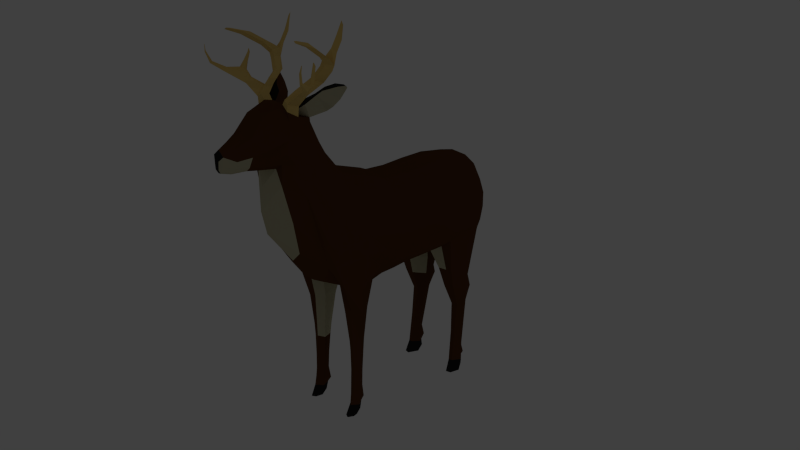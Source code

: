 # Source: Updated_Deer_1_.blend  (saved by Blender 2.75.0; exported with 4.5.12 LTS)
import bpy
from mathutils import Matrix  # noqa: F401  (used for matrix-valued properties, if any)

bpy.ops.wm.read_factory_settings(use_empty=True)
scene = bpy.context.scene
scene.name = 'Scene'

# ---- collections
col_collection_1 = bpy.data.collections.new('Collection 1'); scene.collection.children.link(col_collection_1)

# ---- materials (node trees are filled in below, after node groups)
mat_fur = bpy.data.materials.new('fur')
mat_fur.alpha_threshold = 0.0
mat_fur.use_transparent_shadow = False
mat_fur.diffuse_color = (0.1025, 0.04014, 0.01409, 1.0)
mat_fur.roughness = 0.5
mat_fur2 = bpy.data.materials.new('fur2')
mat_fur2.alpha_threshold = 0.0
mat_fur2.use_transparent_shadow = False
mat_fur2.diffuse_color = (0.5071, 0.4745, 0.3183, 1.0)
mat_fur2.roughness = 0.5
mat_black = bpy.data.materials.new('black')
mat_black.alpha_threshold = 0.0
mat_black.use_transparent_shadow = False
mat_black.diffuse_color = (0.01885, 0.01885, 0.01885, 1.0)
mat_black.roughness = 0.5
mat_antlers = bpy.data.materials.new('antlers')
mat_antlers.alpha_threshold = 0.0
mat_antlers.use_transparent_shadow = False
mat_antlers.diffuse_color = (0.8, 0.5686, 0.1803, 1.0)
mat_antlers.roughness = 0.5

# ---- material node trees

# ---- world
world_world = bpy.data.worlds.new('World'); scene.world = world_world
world_world.color = (0.05088, 0.05088, 0.05088)
world_world.use_sun_shadow = False
world_world.sun_shadow_jitter_overblur = 0.0
world_world.cycles.sampling_method = 'MANUAL'
world_world.cycles.sample_map_resolution = 256

# ---- cameras
cam_camera = bpy.data.cameras.new('Camera')
cam_camera.clip_end = 100.0
cam_camera.lens = 35.0
cam_camera.sensor_width = 32.0
cam_camera.sensor_height = 18.0
cam_camera.ortho_scale = 7.314
cam_camera.dof.focus_distance = 0.0
cam_camera.dof.aperture_fstop = 128.0

# ---- lights
light_area = bpy.data.lights.new('Area', 'AREA')
light_area.transmission_factor = 0.0
light_area.energy = 78.54
light_area.shadow_buffer_clip_start = 0.5
light_area.shadow_soft_size = 0.1
light_area.shadow_maximum_resolution = 0.006
light_area.use_absolute_resolution = True
light_area.size = 0.1
light_area.size_y = 0.1
light_area.cycles.use_multiple_importance_sampling = False

# ---- meshes
me_cylinder = bpy.data.meshes.new('Cylinder')
me_cylinder.from_pydata([(0.0, 1.066, -0.4441), (0.0, 0.9954, 1.127), (0.1951, -1.025, -0.02343), (0.1951, -1.115, 0.9838), (0.5556, -0.8208, -0.05514), (0.5556, -0.8276, 0.8943), (0.7071, -0.698, -0.08155), (0.7071, -0.7039, 0.9101), (0.5089, 2.346, 3.715), (0.3447, 2.418, 3.597), (1.0, 9.821e-07, -0.2317), (1.0, 9.625e-07, 1.0), (0.9239, 0.4562, -0.313), (0.9239, 0.3809, 1.049), (0.7071, 0.7764, -0.3819), (0.7071, 0.7039, 1.09), (0.3827, 0.9904, -0.4279), (0.3827, 0.9196, 1.117), (0.0, 1.105, 1.538), (0.2025, -1.057, 1.538), (0.3866, -0.9827, 1.613), (0.5671, -0.9797, 1.613), (0.734, -0.6665, 1.538), (1.038, 0.06748, 1.538), (0.959, 0.4647, 1.538), (0.734, 0.8015, 1.538), (0.3972, 1.026, 1.538), (0.0, 1.252, 2.344), (0.2127, -0.9075, 2.344), (0.3473, -1.026, 2.325), (0.8597, -1.002, 2.297), (0.9663, -0.6091, 2.344), (1.09, 0.162, 2.344), (0.771, 0.933, 2.344), (0.4173, 1.169, 2.344), (0.0, 1.391, 2.718), (0.1431, -0.8107, 3.122), (0.4767, -0.9174, 2.635), (0.7007, -0.9062, 2.713), (0.8158, -0.3509, 2.718), (0.2942, 2.552, 3.889), (0.9844, 0.3056, 2.718), (0.8158, 0.9621, 2.718), (0.5146, 1.272, 2.718), (0.0, 1.886, 3.158), (0.0, -0.3694, 3.653), (0.3419, -0.1215, 3.791), (0.5815, -0.1214, 3.29), (0.6481, -0.03185, 3.286), (0.7065, 0.08826, 3.278), (0.2756, 2.408, 4.003), (0.8181, 0.7682, 3.23), (0.7878, 1.135, 3.202), (0.6115, 1.445, 3.177), (0.3843, 1.652, 3.111), (0.0, 2.235, 3.454), (0.0, 0.7076, 4.595), (0.4642, 0.5233, 4.111), (0.5799, 0.977, 3.823), (0.6436, 1.498, 3.67), (0.627, 1.78, 3.587), (0.4894, 2.266, 3.68), (0.2624, 2.274, 3.569), (0.0, 2.526, 4.136), (0.0, 1.145, 4.557), (0.3557, 1.198, 4.339), (0.4932, 1.347, 4.136), (0.6174, 1.836, 4.136), (0.5851, 2.1, 4.136), (0.5385, 2.388, 4.064), (0.1752, 2.506, 4.073), (-2.36e-09, 2.6, 4.241), (-2.36e-09, 1.463, 4.431), (0.2691, 1.497, 4.424), (0.4235, 1.592, 4.403), (0.563, 2.021, 4.336), (0.5267, 2.328, 4.299), (0.4235, 2.471, 4.268), (0.2691, 2.567, 4.248), (-2.36e-09, 2.49, 4.748), (-2.36e-09, 1.459, 4.748), (0.1498, 1.487, 4.748), (0.2767, 1.566, 4.748), (0.3616, 2.263, 4.748), (0.2415, 2.399, 4.748), (-2.36e-09, 2.161, 5.078), (-2.36e-09, 1.486, 5.078), (0.1088, 1.506, 5.078), (0.201, 1.577, 5.078), (0.2627, 2.082, 5.078), (0.1745, 2.103, 5.078), (-2.36e-09, 1.999, 5.443), (-2.36e-09, 1.479, 5.443), (0.07001, 1.492, 5.443), (0.1294, 1.53, 5.443), (0.169, 1.931, 5.443), (0.1162, 1.976, 5.443), (-2.36e-09, 1.911, 5.705), (-2.36e-09, 1.531, 5.71), (0.03204, 1.525, 5.69), (0.08861, 1.565, 5.705), (0.1416, 1.817, 5.705), (0.05636, 1.881, 5.705), (0.0, 1.11, -1.167), (0.1894, -0.8956, -0.7591), (0.9832, -0.3224, -0.8824), (0.9708, 0.04433, -0.9613), (0.8969, 0.5189, -1.04), (0.6865, 0.8298, -1.107), (0.3715, 1.038, -1.152), (0.0, 1.067, -1.951), (0.1813, -0.8875, -1.56), (0.5164, -0.7505, -1.589), (1.079, -0.3081, -1.663), (1.069, 0.01243, -1.678), (0.8588, 0.5008, -1.829), (0.6573, 0.7985, -1.893), (0.3557, 0.9974, -1.936), (0.0, 0.884, -2.538), (0.5394, -0.7525, -0.7899), (0.6519, -3.74, 2.087), (0.4815, -3.747, 2.106), (0.595, -3.684, 1.908), (0.5375, -3.685, 1.907), (0.5058, -3.501, 1.89), (0.6042, -3.5, 1.89), (0.4566, -3.529, 2.103), (0.7086, -3.511, 2.075), (0.5801, -3.515, 2.26), (0.5966, -3.514, 2.26), (0.6103, -2.811, 2.221), (0.5502, -2.812, 2.221), (0.6948, -2.82, 2.074), (0.0, -0.6691, -2.337), (0.1467, -0.6974, -2.222), (0.2878, -0.7493, -2.231), (0.5319, -0.6556, -2.296), (0.7013, -0.4758, -2.29), (0.7456, -0.3475, -2.317), (0.7522, -0.06335, -2.378), (0.6949, 0.2208, -2.439), (0.5319, 0.4617, -2.491), (0.2878, 0.75, -2.526), (7.659e-10, 0.09946, -2.65), (0.4301, -2.827, 2.1), (0.577, -2.83, 1.861), (0.5234, -2.831, 1.861), (0.4873, -2.155, 1.84), (0.5693, -2.153, 1.84), (0.4, -2.148, 2.168), (0.6943, -2.14, 2.066), (0.5283, -2.125, 2.303), (0.6202, -2.123, 2.303), (0.6303, -1.479, 2.378), (0.5191, -1.481, 2.479), (0.789, -1.51, 2.164), (0.371, -1.513, 2.192), (0.5621, -1.519, 1.758), (0.4524, -1.521, 1.758), (7.659e-10, -0.2996, -2.547), (0.396, -0.3223, -2.522), (0.3725, -0.04019, -2.558), (0.1002, 0.05856, -2.64), (0.05425, 0.08883, -2.647), (0.6058, -3.751, 2.369), (0.5928, -3.751, 2.369), (0.6763, -3.744, 2.224), (0.5073, -3.747, 2.312), (0.8731, -0.5636, -0.9124), (0.6573, -0.6364, -1.614), (1.028, -0.5679, -1.651), (0.3715, -0.8411, -0.7708), (0.6865, -0.7068, -0.8155), (0.3557, -0.8353, -1.571), (0.5672, -1.388, -1.695), (0.8739, -1.378, -1.73), (0.4196, -1.656, -2.066), (0.5485, -3.764, -1.793), (0.7934, -3.763, -1.816), (0.6376, -1.65, -2.104), (0.677, -1.277, -1.091), (0.8173, -1.274, -1.111), (0.4736, -1.281, -1.062), (0.3638, -1.399, -1.704), (0.6582, -1.386, -1.711), (0.4508, -2.191, -1.778), (0.7967, -2.18, -1.823), (0.5288, -2.18, -2.083), (0.6363, -3.759, -1.466), (0.6449, -2.177, -2.104), (0.7074, -2.177, -1.635), (0.5576, -2.181, -1.609), (0.4971, -2.821, -1.778), (0.5832, -3.148, -1.936), (0.725, -3.188, -1.944), (0.7022, -2.811, -1.619), (0.7955, -2.811, -1.815), (0.6024, -2.814, -1.601), (0.8264, -3.491, -1.836), (0.5782, -3.496, -1.939), (0.7579, -3.759, -1.504), (0.69, -3.494, -1.951), (0.714, -3.494, -1.583), (0.6256, -3.496, -1.567), (0.5023, -3.502, -1.798), (0.5801, -3.66, -1.987), (0.7244, -3.658, -1.987), (0.6238, -3.66, -1.987), (0.6922, -3.66, -1.988), (0.6578, 2.448, 3.364), (0.4505, 2.521, 3.416), (0.3993, 2.657, 3.712), (0.569, 2.588, 3.913), (0.7564, 2.525, 3.295), (0.5732, 2.593, 3.288), (0.5659, 2.749, 3.629), (0.7073, 2.739, 3.751), (0.8528, 2.657, 3.191), (0.7817, 2.731, 3.186), (0.6911, 2.867, 3.483), (0.7939, 2.826, 3.649), (0.958, 2.797, 3.174), (0.8727, 2.802, 3.171), (0.8708, 2.941, 3.374), (0.941, 2.893, 3.37), (1.013, 2.874, 3.165), (0.9802, 2.894, 3.164), (0.9888, 2.931, 3.245), (1.031, 2.912, 3.243), (0.5554, 2.57, 4.071), (0.3057, 2.651, 4.078), (0.4384, 2.598, 4.278), (0.3461, 2.659, 4.266), (0.6012, 2.735, 3.873), (0.3858, 2.805, 3.879), (0.5003, 2.759, 4.051), (0.4206, 2.811, 4.041), (0.707, 2.939, 3.524), (0.4916, 3.009, 3.53), (0.6061, 2.963, 3.703), (0.5265, 3.016, 3.692), (0.8522, 3.135, 3.442), (0.6368, 3.205, 3.447), (0.7513, 3.159, 3.62), (0.6716, 3.212, 3.609), (0.9026, 3.232, 3.44), (0.6512, 3.347, 3.458), (0.8017, 3.256, 3.618), (0.722, 3.309, 3.608), (0.9529, 3.362, 3.637), (0.7375, 3.432, 3.643), (0.852, 3.386, 3.815), (0.7723, 3.439, 3.805), (1.053, 3.555, 4.118), (0.8373, 3.625, 4.123), (0.9519, 3.579, 4.296), (0.8722, 3.632, 4.285), (1.083, 3.649, 4.551), (0.9642, 3.688, 4.554), (1.028, 3.663, 4.65), (0.9835, 3.692, 4.644), (0.8027, 3.384, 3.296), (0.7086, 3.414, 3.298), (0.8247, 3.426, 3.295), (0.7129, 3.491, 3.342), (0.8001, 3.585, 3.158), (0.706, 3.615, 3.16), (0.8221, 3.627, 3.157), (0.7129, 3.681, 3.211), (0.7761, 3.843, 3.09), (0.7376, 3.855, 3.091), (0.7851, 3.86, 3.089), (0.731, 3.929, 3.084), (0.5554, 2.57, 4.071), (0.4384, 2.598, 4.278), (0.3461, 2.659, 4.266), (0.6012, 2.735, 3.873), (0.5003, 2.759, 4.051), (0.4206, 2.811, 4.041), (0.8202, 2.763, 4.202), (0.7516, 2.78, 4.323), (0.847, 2.86, 4.086), (0.7878, 2.874, 4.19), (1.224, 2.941, 4.503), (1.183, 2.95, 4.576), (1.241, 2.999, 4.433), (1.205, 3.007, 4.496), (1.341, 3.08, 4.777), (1.321, 3.073, 4.808), (1.329, 3.104, 4.743), (1.312, 3.097, 4.77), (1.411, 3.263, 4.868), (1.385, 3.262, 4.891), (1.404, 3.276, 4.849), (1.38, 3.276, 4.87), (1.426, 3.382, 4.863), (1.417, 3.382, 4.87), (1.424, 3.385, 4.859), (1.415, 3.386, 4.865), (0.9815, 2.973, 4.098), (0.9349, 2.984, 4.161), (1.081, 3.008, 4.186), (1.04, 3.018, 4.238), (0.9748, 3.114, 4.07), (0.9348, 3.124, 4.121), (1.03, 3.133, 4.119), (0.9934, 3.142, 4.164), (0.9584, 3.263, 4.029), (0.9237, 3.263, 4.075), (0.987, 3.273, 4.054), (0.9541, 3.273, 4.097), (0.9452, 3.324, 4.061), (0.935, 3.321, 4.075), (0.9544, 3.327, 4.069), (0.9448, 3.324, 4.083), (0.0, 0.4593, -2.907), (0.234, 0.4283, -2.861), (0.0, 0.07013, -2.731), (0.09077, 0.05692, -2.714), (0.0, 0.05615, -2.97), (0.08587, 0.04801, -2.943), (0.0, -0.01387, -2.81), (0.04231, -0.01774, -2.8), (0.9382, 0.5293, 2.344), (0.9443, 0.652, 2.718), (0.2499, 1.731, 5.443), (0.4446, 1.888, 4.748), (0.3015, 1.772, 5.078), (0.0, 1.001, 0.2812), (0.1951, -1.076, 0.3885), (0.5556, -0.8242, 0.2816), (0.7071, -0.7009, 0.2762), (1.0, 9.704e-07, 0.324), (0.9239, 0.3891, 0.3076), (0.7071, 0.7107, 0.2937), (0.3827, 0.9256, 0.2844), (-0.1951, -1.025, -0.02343), (-0.1951, -1.115, 0.9838), (-0.5556, -0.8208, -0.05514), (-0.5556, -0.8276, 0.8943), (-0.7071, -0.698, -0.08155), (-0.7071, -0.7039, 0.9101), (-0.5089, 2.346, 3.715), (-0.3447, 2.418, 3.597), (-1.0, 9.939e-07, -0.2317), (-1.0, 9.76e-07, 1.0), (-0.9239, 0.4562, -0.313), (-0.9239, 0.3809, 1.049), (-0.7071, 0.7764, -0.3819), (-0.7071, 0.7039, 1.09), (-0.3827, 0.9904, -0.4279), (-0.3827, 0.9196, 1.117), (-0.2025, -1.057, 1.538), (-0.3866, -0.9827, 1.613), (-0.5671, -0.9797, 1.613), (-0.734, -0.6665, 1.538), (-1.038, 0.06748, 1.538), (-0.959, 0.4647, 1.538), (-0.734, 0.8015, 1.538), (-0.3972, 1.026, 1.538), (-0.2127, -0.9075, 2.344), (-0.3473, -1.026, 2.325), (-0.8597, -1.002, 2.297), (-0.9663, -0.6091, 2.344), (-1.09, 0.162, 2.344), (-0.771, 0.933, 2.344), (-0.4173, 1.169, 2.344), (-0.1431, -0.8107, 3.122), (-0.4767, -0.9174, 2.635), (-0.7007, -0.9062, 2.713), (-0.8158, -0.3509, 2.718), (-0.2942, 2.552, 3.889), (-0.9844, 0.3056, 2.718), (-0.8158, 0.9621, 2.718), (-0.5146, 1.272, 2.718), (-0.3419, -0.1215, 3.791), (-0.5815, -0.1214, 3.29), (-0.6481, -0.03185, 3.286), (-0.7065, 0.08826, 3.278), (-0.2756, 2.408, 4.003), (-0.8181, 0.7682, 3.23), (-0.7878, 1.135, 3.202), (-0.6115, 1.445, 3.177), (-0.3843, 1.652, 3.111), (-0.4642, 0.5233, 4.111), (-0.5799, 0.977, 3.823), (-0.6436, 1.498, 3.67), (-0.627, 1.78, 3.587), (-0.4894, 2.266, 3.68), (-0.2624, 2.274, 3.569), (-0.3557, 1.198, 4.339), (-0.4932, 1.347, 4.136), (-0.6174, 1.836, 4.136), (-0.5851, 2.1, 4.136), (-0.5385, 2.388, 4.064), (-0.1752, 2.506, 4.073), (-0.2691, 1.497, 4.424), (-0.4235, 1.592, 4.403), (-0.563, 2.021, 4.336), (-0.5267, 2.328, 4.299), (-0.4235, 2.471, 4.268), (-0.2691, 2.567, 4.248), (-0.1498, 1.487, 4.748), (-0.2767, 1.566, 4.748), (-0.3616, 2.263, 4.748), (-0.2415, 2.399, 4.748), (-0.1088, 1.506, 5.078), (-0.201, 1.577, 5.078), (-0.2627, 2.082, 5.078), (-0.1745, 2.103, 5.078), (-0.07001, 1.492, 5.443), (-0.1294, 1.53, 5.443), (-0.169, 1.931, 5.443), (-0.1162, 1.976, 5.443), (-0.03204, 1.525, 5.69), (-0.08861, 1.565, 5.705), (-0.1416, 1.817, 5.705), (-0.05636, 1.881, 5.705), (-0.1894, -0.8956, -0.7591), (-0.9832, -0.3224, -0.8824), (-0.9708, 0.04433, -0.9613), (-0.8969, 0.5189, -1.04), (-0.6865, 0.8298, -1.107), (-0.3715, 1.038, -1.152), (-0.1813, -0.8875, -1.56), (-0.5164, -0.7505, -1.589), (-1.079, -0.3081, -1.663), (-1.069, 0.01243, -1.678), (-0.8588, 0.5008, -1.829), (-0.6573, 0.7985, -1.893), (-0.3557, 0.9974, -1.936), (-0.5394, -0.7525, -0.7899), (-0.6519, -3.74, 2.087), (-0.4815, -3.747, 2.106), (-0.595, -3.684, 1.908), (-0.5375, -3.685, 1.907), (-0.5058, -3.501, 1.89), (-0.6042, -3.5, 1.89), (-0.4566, -3.529, 2.103), (-0.7086, -3.511, 2.075), (-0.5801, -3.515, 2.26), (-0.5966, -3.514, 2.26), (-0.6103, -2.811, 2.221), (-0.5502, -2.812, 2.221), (-0.6948, -2.82, 2.074), (-0.1467, -0.6974, -2.222), (-0.2878, -0.7493, -2.231), (-0.5319, -0.6556, -2.296), (-0.7013, -0.4758, -2.29), (-0.7456, -0.3475, -2.317), (-0.7522, -0.06335, -2.378), (-0.6949, 0.2208, -2.439), (-0.5319, 0.4617, -2.491), (-0.2878, 0.75, -2.526), (-0.4301, -2.827, 2.1), (-0.577, -2.83, 1.861), (-0.5234, -2.831, 1.861), (-0.4873, -2.155, 1.84), (-0.5693, -2.153, 1.84), (-0.4, -2.148, 2.168), (-0.6943, -2.14, 2.066), (-0.5283, -2.125, 2.303), (-0.6202, -2.123, 2.303), (-0.6303, -1.479, 2.461), (-0.5191, -1.481, 2.396), (-0.789, -1.51, 2.164), (-0.371, -1.513, 2.192), (-0.5621, -1.519, 1.758), (-0.4524, -1.521, 1.758), (-0.396, -0.3223, -2.522), (-0.3725, -0.04019, -2.558), (-0.1002, 0.05856, -2.64), (-0.05425, 0.08883, -2.647), (-0.6058, -3.751, 2.369), (-0.5928, -3.751, 2.369), (-0.6763, -3.744, 2.224), (-0.5073, -3.747, 2.312), (-0.8731, -0.5636, -0.9124), (-0.6573, -0.6364, -1.614), (-1.028, -0.5679, -1.651), (-0.3715, -0.8411, -0.7708), (-0.6865, -0.7068, -0.8155), (-0.3557, -0.8353, -1.571), (-0.5672, -1.388, -1.695), (-0.8739, -1.378, -1.73), (-0.4196, -1.656, -2.066), (-0.5485, -3.764, -1.793), (-0.7934, -3.763, -1.816), (-0.6376, -1.65, -2.104), (-0.677, -1.277, -1.091), (-0.8173, -1.274, -1.111), (-0.4736, -1.281, -1.062), (-0.3638, -1.399, -1.704), (-0.6582, -1.386, -1.711), (-0.4508, -2.191, -1.778), (-0.7967, -2.18, -1.823), (-0.5288, -2.18, -2.083), (-0.6363, -3.759, -1.466), (-0.6449, -2.177, -2.104), (-0.7074, -2.177, -1.635), (-0.5576, -2.181, -1.609), (-0.4971, -2.821, -1.778), (-0.5832, -3.148, -1.936), (-0.725, -3.188, -1.944), (-0.7022, -2.811, -1.619), (-0.7955, -2.811, -1.815), (-0.6024, -2.814, -1.601), (-0.8264, -3.491, -1.836), (-0.5782, -3.496, -1.939), (-0.7579, -3.759, -1.504), (-0.69, -3.494, -1.951), (-0.714, -3.494, -1.583), (-0.6256, -3.496, -1.567), (-0.5023, -3.502, -1.798), (-0.5801, -3.66, -1.987), (-0.7244, -3.658, -1.987), (-0.6238, -3.66, -1.987), (-0.6922, -3.66, -1.988), (-0.6578, 2.448, 3.364), (-0.4505, 2.521, 3.416), (-0.3993, 2.657, 3.712), (-0.569, 2.588, 3.913), (-0.7564, 2.525, 3.295), (-0.5732, 2.593, 3.288), (-0.5659, 2.749, 3.629), (-0.7073, 2.739, 3.751), (-0.8528, 2.657, 3.191), (-0.7817, 2.731, 3.186), (-0.6911, 2.867, 3.483), (-0.7939, 2.826, 3.649), (-0.958, 2.797, 3.174), (-0.8727, 2.802, 3.171), (-0.8708, 2.941, 3.374), (-0.941, 2.893, 3.37), (-1.013, 2.874, 3.165), (-0.9802, 2.894, 3.164), (-0.9888, 2.931, 3.245), (-1.031, 2.912, 3.243), (-0.5554, 2.57, 4.071), (-0.3057, 2.651, 4.078), (-0.4384, 2.598, 4.278), (-0.3461, 2.659, 4.266), (-0.6012, 2.735, 3.873), (-0.3858, 2.805, 3.879), (-0.5003, 2.759, 4.051), (-0.4206, 2.811, 4.041), (-0.707, 2.939, 3.524), (-0.4916, 3.009, 3.53), (-0.6061, 2.963, 3.703), (-0.5265, 3.016, 3.692), (-0.8522, 3.135, 3.442), (-0.6368, 3.205, 3.447), (-0.7513, 3.159, 3.62), (-0.6716, 3.212, 3.609), (-0.9026, 3.232, 3.44), (-0.6512, 3.347, 3.458), (-0.8017, 3.256, 3.618), (-0.722, 3.309, 3.608), (-0.9529, 3.362, 3.637), (-0.7375, 3.432, 3.643), (-0.852, 3.386, 3.815), (-0.7723, 3.439, 3.805), (-1.053, 3.555, 4.118), (-0.8373, 3.625, 4.123), (-0.9519, 3.579, 4.296), (-0.8722, 3.632, 4.285), (-1.083, 3.649, 4.551), (-0.9642, 3.688, 4.554), (-1.028, 3.663, 4.65), (-0.9835, 3.692, 4.644), (-0.8027, 3.384, 3.296), (-0.7086, 3.414, 3.298), (-0.8247, 3.426, 3.295), (-0.7129, 3.491, 3.342), (-0.8001, 3.585, 3.158), (-0.706, 3.615, 3.16), (-0.8221, 3.627, 3.157), (-0.7129, 3.681, 3.211), (-0.7761, 3.843, 3.09), (-0.7376, 3.855, 3.091), (-0.7851, 3.86, 3.089), (-0.731, 3.929, 3.084), (-0.5554, 2.57, 4.071), (-0.4384, 2.598, 4.278), (-0.3461, 2.659, 4.266), (-0.6012, 2.735, 3.873), (-0.5003, 2.759, 4.051), (-0.4206, 2.811, 4.041), (-0.8202, 2.763, 4.202), (-0.7516, 2.78, 4.323), (-0.847, 2.86, 4.086), (-0.7878, 2.874, 4.19), (-1.224, 2.941, 4.503), (-1.183, 2.95, 4.576), (-1.241, 2.999, 4.433), (-1.205, 3.007, 4.496), (-1.341, 3.08, 4.777), (-1.321, 3.073, 4.808), (-1.329, 3.104, 4.743), (-1.312, 3.097, 4.77), (-1.411, 3.263, 4.868), (-1.385, 3.262, 4.891), (-1.404, 3.276, 4.849), (-1.38, 3.276, 4.87), (-1.426, 3.382, 4.863), (-1.417, 3.382, 4.87), (-1.424, 3.385, 4.859), (-1.415, 3.386, 4.865), (-0.9815, 2.973, 4.098), (-0.9349, 2.984, 4.161), (-1.081, 3.008, 4.186), (-1.04, 3.018, 4.238), (-0.9748, 3.114, 4.07), (-0.9348, 3.124, 4.121), (-1.03, 3.133, 4.119), (-0.9934, 3.142, 4.164), (-0.9584, 3.263, 4.029), (-0.9237, 3.263, 4.075), (-0.987, 3.273, 4.054), (-0.9541, 3.273, 4.097), (-0.9452, 3.324, 4.061), (-0.935, 3.321, 4.075), (-0.9544, 3.327, 4.069), (-0.9448, 3.324, 4.083), (-0.234, 0.4283, -2.861), (-0.09077, 0.05692, -2.714), (-0.08587, 0.04801, -2.943), (-0.04231, -0.01774, -2.8), (-0.9382, 0.5293, 2.344), (-0.9443, 0.652, 2.718), (-0.2499, 1.731, 5.443), (-0.4446, 1.888, 4.748), (-0.3015, 1.772, 5.078), (-0.1951, -1.076, 0.3885), (-0.5556, -0.8242, 0.2816), (-0.7071, -0.7009, 0.2762), (-1.0, 9.867e-07, 0.324), (-0.9239, 0.3891, 0.3076), (-0.7071, 0.7107, 0.2937), (-0.3827, 0.9256, 0.2844), (-1.038, 0.06748, 1.538), (-0.734, -0.6665, 1.538), (-1.09, 0.162, 2.344), (-0.9663, -0.6091, 2.344), (-0.8536, -0.349, -0.1566), (-0.8536, -0.3519, 0.955), (-0.886, -0.2995, 1.538), (-1.028, -0.2236, 2.344), (-0.9001, -0.02268, 2.718), (-0.7623, 0.4282, 3.254), (-0.6117, 1.238, 3.747), (-0.5553, 1.591, 4.136), (-0.5548, 1.79, 4.369), (-0.3606, 1.748, 4.748), (-0.2513, 1.675, 5.078), (-0.1896, 1.631, 5.471), (-0.1178, 1.66, 5.705), (-0.8536, -0.3505, 0.2611), (-0.886, -0.2995, 1.538), (-1.028, -0.2236, 2.344), (0.8536, -0.349, -0.1566), (0.8536, -0.3519, 0.955), (0.886, -0.2995, 1.538), (1.028, -0.2236, 2.344), (0.9001, -0.02268, 2.718), (0.7623, 0.4282, 3.254), (0.6117, 1.238, 3.747), (0.5553, 1.591, 4.136), (0.5548, 1.79, 4.369), (0.3606, 1.748, 4.748), (0.2513, 1.675, 5.078), (0.1896, 1.631, 5.471), (0.1178, 1.66, 5.705), (0.8536, -0.3505, 0.2611), (0.0, 1.661, 2.958), (0.8938, 0.5576, 2.997), (0.7563, -0.1116, 3.023), (0.4436, 1.479, 2.932), (0.672, -0.4454, 2.996), (0.5338, -0.4837, 3.08), (0.7045, 1.225, 2.968), (0.2572, -0.4982, 3.435), (0.859, 0.9151, 2.982), (-0.8938, 0.5576, 2.997), (-0.7563, -0.1116, 3.023), (-0.4436, 1.479, 2.932), (-0.672, -0.4454, 2.996), (-0.5338, -0.4837, 3.08), (-0.7045, 1.225, 2.968), (-0.2572, -0.4982, 3.435), (-0.859, 0.9151, 2.982), (-0.825, 0.223, 3.01), (0.825, 0.223, 3.01), (-0.6127, -3.162, 2.199), (-0.5569, -3.163, 2.199), (-0.4434, -3.178, 2.101), (-0.7017, -3.166, 2.075), (-0.5317, -3.175, 1.854), (-0.5841, -3.174, 1.854), (0.6127, -3.162, 2.199), (0.5569, -3.163, 2.199), (0.4434, -3.178, 2.101), (0.7017, -3.166, 2.075), (0.5317, -3.175, 1.854), (0.5841, -3.174, 1.854), (0.6139, -3.338, 2.211), (0.45, -3.353, 2.102), (0.4989, -3.432, 1.797), (0.5603, -3.339, 2.211), (0.7052, -3.338, 2.075), (0.5935, -3.431, 1.797), (-0.6139, -3.338, 2.211), (-0.45, -3.353, 2.102), (-0.4989, -3.432, 1.797), (-0.5603, -3.339, 2.211), (-0.7052, -3.338, 2.075), (-0.5935, -3.431, 1.797), (0.5966, -3.514, 2.228), (0.5801, -3.515, 2.228), (0.5928, -3.751, 2.337), (0.6058, -3.751, 2.337), (-0.5966, -3.514, 2.228), (-0.5801, -3.515, 2.228), (-0.5928, -3.751, 2.337), (-0.6058, -3.751, 2.337), (0.5731, -2.412, 1.85), (0.5054, -2.413, 1.85), (0.6945, -2.4, 2.07), (0.6153, -2.387, 2.262), (0.5392, -2.389, 2.262), (0.4151, -2.408, 2.134), (-0.5731, -2.412, 1.85), (-0.5054, -2.413, 1.85), (-0.6945, -2.4, 2.07), (-0.6153, -2.387, 2.262), (-0.5392, -2.389, 2.262), (-0.4151, -2.408, 2.134), (7.659e-10, -0.08397, -2.61), (0.7623, -1.712, -1.332), (0.5156, -1.718, -1.295), (0.4742, -1.867, -2.219), (0.8353, -1.779, -1.777), (0.6412, -1.863, -2.249), (0.4073, -1.795, -1.741), (-0.7623, -1.712, -1.332), (-0.5156, -1.718, -1.295), (-0.4742, -1.867, -2.219), (-0.8353, -1.779, -1.777), (-0.6412, -1.863, -2.249), (-0.4073, -1.795, -1.741), (0.7081, -3.153, -1.601), (0.614, -3.155, -1.584), (0.725, -3.385, -2.048), (0.5712, -3.387, -2.035), (0.8109, -3.151, -1.825), (0.4997, -3.162, -1.788), (-0.7081, -3.153, -1.601), (-0.614, -3.155, -1.584), (-0.725, -3.385, -2.048), (-0.5712, -3.387, -2.035), (-0.8109, -3.151, -1.825), (-0.4997, -3.162, -1.788), (-2.36e-09, 1.816, 5.81), (-2.36e-09, 1.619, 5.788), (0.05889, 1.738, 5.758), (-0.05889, 1.738, 5.758), (-0.04431, 1.592, 5.747), (0.04431, 1.592, 5.747), (-0.1246, 0.2158, 4.303), (0.1246, 0.2158, 4.303)], [], [(329, 330, 5, 3), (83, 76, 77, 78, 84), (5, 21, 20, 19, 3), (692, 665, 49, 676), (2, 104, 171, 119, 4), (137, 136, 160, 161, 139, 138), (161, 162, 141, 140, 139), (163, 143, 317, 318), (134, 133, 159, 160, 136, 135), (719, 167, 166, 720), (330, 331, 7, 5), (69, 50, 40, 70), (332, 10, 12, 333), (333, 12, 14, 334), (334, 14, 16, 335), (335, 328, 1, 17), (1, 18, 26, 17), (13, 15, 25, 24), (673, 332, 11, 661), (7, 22, 21, 5), (11, 13, 24, 23), (17, 26, 25, 15), (25, 26, 34, 33), (34, 27, 35, 43), (323, 33, 42, 324), (662, 23, 32, 663), (38, 153, 155, 30), (22, 31, 30, 21), (20, 29, 28, 19), (677, 674, 44, 54), (33, 34, 43, 42), (663, 664, 39, 31), (682, 680, 53, 52), (29, 156, 154, 37), (31, 39, 38, 30), (29, 37, 36, 28), (54, 44, 55, 62), (53, 61, 60, 52), (680, 677, 54, 53), (168, 6, 172), (678, 48, 47, 679), (62, 9, 8, 61), (676, 49, 48, 678), (679, 47, 46, 681), (61, 69, 68, 60), (70, 40, 9, 62), (53, 54, 62, 61), (58, 66, 65, 57), (52, 60, 59, 51), (768, 45, 769), (57, 65, 56), (69, 229, 231, 77), (64, 65, 73, 72), (60, 68, 67, 59), (62, 55, 63, 70), (63, 71, 78, 70), (668, 667, 67, 75), (667, 666, 59, 67), (65, 66, 74, 73), (668, 669, 82, 74), (49, 58, 57, 47, 48), (69, 77, 76, 68), (72, 73, 81, 80), (68, 76, 75, 67), (71, 79, 84, 78), (73, 74, 82, 81), (89, 83, 84, 90), (670, 327, 325, 671), (79, 85, 90, 84), (81, 82, 88, 87), (95, 89, 90, 96), (669, 326, 327, 670), (80, 81, 87, 86), (85, 91, 96, 90), (87, 88, 94, 93), (86, 87, 93, 92), (91, 97, 102, 96), (93, 94, 100, 99), (93, 99, 98, 92), (108, 116, 117, 109), (12, 107, 108, 14), (14, 108, 109, 16), (10, 106, 107, 12), (117, 142, 118, 110), (107, 115, 116, 108), (106, 114, 115, 107), (105, 113, 114, 106), (116, 141, 142, 117), (115, 140, 141, 116), (125, 122, 123, 124), (114, 139, 140, 115), (127, 120, 122, 125), (124, 123, 121, 126), (166, 127, 129, 164), (706, 126, 128, 708), (705, 129, 127, 709), (708, 128, 129, 705), (707, 124, 126, 706), (128, 126, 167, 165), (725, 145, 146, 726), (727, 132, 145, 725), (726, 146, 144, 730), (729, 131, 130, 728), (142, 163, 318, 316), (709, 127, 125, 710), (710, 125, 124, 707), (141, 162, 163, 142), (156, 149, 151, 154), (153, 152, 150, 155), (113, 138, 139, 114), (154, 151, 152, 153), (158, 147, 149, 156), (728, 130, 132, 727), (730, 144, 131, 729), (21, 157, 158, 20), (30, 155, 157, 21), (20, 158, 156, 29), (37, 154, 153, 38), (155, 150, 148, 157), (157, 148, 147, 158), (121, 167, 126), (127, 166, 120), (137, 179, 176, 135, 136), (173, 183, 182, 171), (119, 171, 182, 180, 172), (199, 201, 208, 207), (751, 203, 202, 750), (191, 197, 195, 190), (741, 186, 189, 742), (753, 752, 201, 199), (165, 167, 719), (187, 193, 192, 185), (190, 195, 196, 186), (177, 188, 203), (203, 188, 200, 202), (187, 189, 194, 193), (740, 742, 189, 187), (202, 200, 178, 198), (198, 206, 208, 201), (50, 212, 211, 40), (61, 8, 50, 69), (4, 119, 172, 6), (168, 170, 113, 105), (104, 111, 173, 171), (169, 172, 180, 184), (170, 137, 138, 113), (135, 176, 183, 173), (111, 134, 135, 173), (112, 173, 183, 174), (112, 174, 184, 169), (739, 191, 190, 738), (740, 187, 185, 743), (743, 185, 191, 739), (172, 180, 181, 168), (169, 170, 175, 184), (198, 178, 206), (168, 181, 175, 170), (170, 175, 179, 137), (186, 196, 194, 189), (738, 741, 175, 181), (185, 192, 197, 191), (514, 516, 508), (754, 198, 201, 752), (755, 204, 203, 751), (753, 199, 204, 755), (754, 196, 195, 750), (205, 177, 204), (109, 117, 110, 103), (16, 109, 103, 0), (212, 216, 215, 211), (40, 211, 210, 9), (8, 209, 212, 50), (9, 210, 209, 8), (216, 220, 219, 215), (211, 215, 214, 210), (209, 213, 216, 212), (210, 214, 213, 209), (220, 224, 223, 219), (215, 219, 218, 214), (213, 217, 220, 216), (214, 218, 217, 213), (224, 228, 227, 223), (219, 223, 222, 218), (217, 221, 224, 220), (218, 222, 221, 217), (226, 227, 228, 225), (223, 227, 226, 222), (221, 225, 228, 224), (222, 226, 225, 221), (233, 276, 273, 229), (78, 232, 230, 70), (77, 231, 232, 78), (70, 230, 229, 69), (233, 237, 239, 235), (232, 236, 234, 230), (232, 275, 278, 236), (230, 234, 233, 229), (237, 241, 243, 239), (236, 240, 238, 234), (235, 239, 240, 236), (234, 238, 237, 233), (241, 245, 247, 243), (240, 244, 242, 238), (239, 243, 244, 240), (238, 242, 241, 237), (245, 249, 251, 247), (244, 248, 246, 242), (243, 247, 248, 244), (246, 264, 262, 242), (249, 253, 255, 251), (248, 252, 250, 246), (247, 251, 252, 248), (246, 250, 249, 245), (253, 257, 259, 255), (252, 256, 254, 250), (251, 255, 256, 252), (250, 254, 253, 249), (258, 260, 259, 257), (256, 260, 258, 254), (255, 259, 260, 256), (254, 258, 257, 253), (264, 268, 266, 262), (241, 261, 263, 245), (245, 263, 264, 246), (242, 262, 261, 241), (268, 272, 270, 266), (261, 265, 267, 263), (263, 267, 268, 264), (262, 266, 265, 261), (270, 272, 271, 269), (265, 269, 271, 267), (267, 271, 272, 268), (266, 270, 269, 265), (274, 280, 282, 277), (274, 277, 278, 275), (235, 277, 276, 233), (236, 278, 277, 235), (229, 273, 274, 231), (231, 274, 275, 232), (280, 284, 286, 282), (276, 281, 279, 273), (277, 282, 281, 276), (273, 279, 280, 274), (284, 288, 290, 286), (281, 285, 283, 279), (281, 299, 301, 285), (279, 283, 284, 280), (288, 292, 294, 290), (285, 289, 287, 283), (286, 290, 289, 285), (283, 287, 288, 284), (292, 296, 298, 294), (289, 293, 291, 287), (290, 294, 293, 289), (287, 291, 292, 288), (295, 297, 298, 296), (293, 297, 295, 291), (294, 298, 297, 293), (291, 295, 296, 292), (299, 303, 305, 301), (286, 302, 300, 282), (285, 301, 302, 286), (282, 300, 299, 281), (303, 307, 309, 305), (302, 306, 304, 300), (301, 305, 306, 302), (300, 304, 303, 299), (307, 311, 313, 309), (306, 310, 308, 304), (305, 309, 310, 306), (304, 308, 307, 303), (312, 314, 313, 311), (310, 314, 312, 308), (309, 313, 314, 310), (308, 312, 311, 307), (318, 317, 321, 322), (316, 318, 322, 320), (118, 142, 316, 315), (320, 322, 321, 319), (315, 316, 320, 319), (24, 25, 33, 323), (26, 18, 27, 34), (23, 24, 323, 32), (32, 323, 324, 41), (675, 682, 52, 51), (662, 661, 11, 23), (665, 666, 58, 49), (671, 325, 101, 672), (325, 95, 101), (327, 89, 95, 325), (76, 83, 326, 75), (326, 83, 89, 327), (660, 10, 332, 673), (16, 0, 328, 335), (15, 334, 335, 17), (13, 333, 334, 15), (11, 332, 333, 13), (4, 6, 331, 330), (2, 4, 330, 329), (633, 337, 339, 634), (404, 405, 401, 400, 399), (339, 337, 352, 353, 354), (691, 684, 378, 649), (336, 338, 431, 480, 418), (448, 449, 450, 470, 469, 447), (470, 450, 451, 452, 471), (45, 36, 681, 46), (445, 446, 447, 469, 159, 133), (164, 720, 166), (634, 339, 341, 635), (394, 395, 371, 379), (636, 637, 346, 344), (637, 638, 348, 346), (638, 639, 350, 348), (639, 351, 1, 328), (1, 351, 359, 18), (347, 357, 358, 349), (657, 645, 345, 636), (341, 339, 354, 355), (345, 356, 357, 347), (351, 349, 358, 359), (358, 365, 366, 359), (366, 374, 35, 27), (628, 629, 373, 365), (356, 640, 642, 364), (369, 362, 465, 463), (355, 354, 362, 363), (353, 352, 360, 361), (56, 768, 769), (365, 373, 374, 366), (647, 363, 370, 648), (690, 381, 382, 688), (361, 368, 464, 466), (363, 362, 369, 370), (361, 360, 367, 368), (382, 381, 387, 388), (688, 382, 383, 685), (105, 660, 6, 168), (686, 687, 376, 377), (389, 388, 342, 343), (684, 686, 377, 378), (687, 689, 375, 376), (388, 387, 393, 394), (395, 389, 343, 371), (382, 388, 389, 383), (385, 384, 390, 391), (381, 380, 386, 387), (383, 389, 55, 44), (685, 383, 44, 674), (394, 400, 540, 538), (64, 72, 396, 390), (387, 386, 392, 393), (389, 395, 63, 55), (63, 395, 401, 71), (652, 398, 392, 651), (651, 392, 386, 650), (390, 396, 397, 391), (652, 397, 403, 653), (378, 377, 376, 384, 385), (394, 393, 399, 400), (72, 80, 402, 396), (393, 392, 398, 399), (71, 401, 405, 79), (396, 402, 403, 397), (408, 409, 405, 404), (654, 655, 630, 632), (79, 405, 409, 85), (402, 406, 407, 403), (412, 413, 409, 408), (653, 654, 632, 631), (80, 86, 406, 402), (85, 409, 413, 91), (406, 410, 411, 407), (86, 92, 410, 406), (91, 413, 417, 97), (410, 414, 415, 411), (410, 92, 98, 414), (422, 423, 430, 429), (346, 348, 422, 421), (348, 350, 423, 422), (344, 346, 421, 420), (430, 110, 118, 453), (421, 422, 429, 428), (420, 421, 428, 427), (419, 420, 427, 426), (429, 430, 453, 452), (428, 429, 452, 451), (437, 436, 435, 434), (427, 428, 451, 450), (439, 437, 434, 432), (436, 438, 433, 435), (475, 473, 441, 439), (509, 487, 486, 497), (712, 714, 440, 438), (711, 715, 439, 441), (714, 711, 441, 440), (713, 712, 438, 436), (440, 474, 476, 438), (731, 732, 456, 455), (733, 731, 455, 444), (732, 736, 454, 456), (735, 734, 442, 443), (453, 624, 625, 472), (715, 716, 437, 439), (716, 713, 436, 437), (452, 453, 472, 471), (466, 464, 461, 459), (463, 465, 460, 462), (426, 427, 450, 449), (464, 463, 462, 461), (468, 466, 459, 457), (734, 733, 444, 442), (736, 735, 443, 454), (354, 353, 468, 467), (362, 354, 467, 465), (353, 361, 466, 468), (368, 369, 463, 464), (465, 467, 458, 460), (467, 468, 457, 458), (433, 438, 476), (439, 432, 475), (448, 447, 446, 485, 488), (482, 480, 491, 492), (431, 481, 489, 491, 480), (508, 516, 517, 510), (757, 756, 511, 512), (500, 499, 504, 506), (747, 748, 498, 495), (759, 508, 510, 758), (473, 724, 721, 441), (496, 494, 501, 502), (499, 495, 505, 504), (203, 204, 177), (512, 511, 509, 497), (496, 502, 503, 498), (746, 496, 498, 748), (511, 507, 487, 509), (507, 510, 517, 515), (379, 371, 520, 521), (388, 394, 379, 342), (338, 340, 481, 431), (477, 419, 426, 479), (418, 480, 482, 424), (478, 493, 489, 481), (479, 426, 449, 448), (446, 482, 492, 485), (424, 482, 446, 445), (425, 483, 492, 482), (425, 478, 493, 483), (745, 744, 499, 500), (746, 749, 494, 496), (749, 745, 500, 494), (481, 477, 490, 489), (478, 493, 484, 479), (507, 515, 487), (477, 479, 484, 490), (479, 448, 488, 484), (495, 498, 503, 505), (744, 490, 484, 747), (494, 500, 506, 501), (513, 514, 508), (760, 758, 510, 507), (761, 757, 512, 513), (759, 761, 513, 508), (760, 756, 504, 505), (514, 513, 486), (423, 103, 110, 430), (350, 0, 103, 423), (521, 520, 524, 525), (371, 343, 519, 520), (342, 379, 521, 518), (343, 342, 518, 519), (525, 524, 528, 529), (520, 519, 523, 524), (518, 521, 525, 522), (519, 518, 522, 523), (529, 528, 532, 533), (524, 523, 527, 528), (522, 525, 529, 526), (523, 522, 526, 527), (533, 532, 536, 537), (528, 527, 531, 532), (526, 529, 533, 530), (527, 526, 530, 531), (535, 534, 537, 536), (532, 531, 535, 536), (530, 533, 537, 534), (531, 530, 534, 535), (542, 538, 582, 585), (401, 395, 539, 541), (400, 401, 541, 540), (395, 394, 538, 539), (542, 544, 548, 546), (541, 539, 543, 545), (541, 545, 587, 584), (539, 538, 542, 543), (546, 548, 552, 550), (545, 543, 547, 549), (544, 545, 549, 548), (543, 542, 546, 547), (550, 552, 556, 554), (549, 547, 551, 553), (548, 549, 553, 552), (547, 546, 550, 551), (554, 556, 560, 558), (553, 551, 555, 557), (552, 553, 557, 556), (555, 551, 571, 573), (558, 560, 564, 562), (557, 555, 559, 561), (556, 557, 561, 560), (555, 554, 558, 559), (562, 564, 568, 566), (561, 559, 563, 565), (560, 561, 565, 564), (559, 558, 562, 563), (567, 566, 568, 569), (565, 563, 567, 569), (564, 565, 569, 568), (563, 562, 566, 567), (573, 571, 575, 577), (550, 554, 572, 570), (554, 555, 573, 572), (551, 550, 570, 571), (577, 575, 579, 581), (570, 572, 576, 574), (572, 573, 577, 576), (571, 570, 574, 575), (579, 578, 580, 581), (574, 576, 580, 578), (576, 577, 581, 580), (575, 574, 578, 579), (583, 586, 591, 589), (583, 584, 587, 586), (544, 542, 585, 586), (545, 544, 586, 587), (538, 540, 583, 582), (540, 541, 584, 583), (589, 591, 595, 593), (585, 582, 588, 590), (586, 585, 590, 591), (582, 583, 589, 588), (593, 595, 599, 597), (590, 588, 592, 594), (590, 594, 610, 608), (588, 589, 593, 592), (597, 599, 603, 601), (594, 592, 596, 598), (595, 594, 598, 599), (592, 593, 597, 596), (601, 603, 607, 605), (598, 596, 600, 602), (599, 598, 602, 603), (596, 597, 601, 600), (604, 605, 607, 606), (602, 600, 604, 606), (603, 602, 606, 607), (600, 601, 605, 604), (608, 610, 614, 612), (595, 591, 609, 611), (594, 595, 611, 610), (591, 590, 608, 609), (612, 614, 618, 616), (611, 609, 613, 615), (610, 611, 615, 614), (609, 608, 612, 613), (616, 618, 622, 620), (615, 613, 617, 619), (614, 615, 619, 618), (613, 612, 616, 617), (621, 620, 622, 623), (619, 617, 621, 623), (618, 619, 623, 622), (617, 616, 620, 621), (625, 627, 321, 317), (624, 626, 627, 625), (118, 315, 624, 453), (315, 319, 626, 624), (357, 628, 365, 358), (56, 390, 384), (356, 364, 628, 357), (364, 372, 629, 628), (683, 380, 381, 690), (646, 356, 345, 645), (649, 378, 385, 650), (655, 656, 416, 630), (630, 416, 412), (632, 630, 412, 408), (399, 398, 631, 404), (631, 632, 408, 404), (644, 657, 636, 344), (350, 639, 328, 0), (349, 351, 639, 638), (347, 349, 638, 637), (345, 347, 637, 636), (338, 634, 635, 340), (336, 633, 634, 338), (367, 45, 375, 689), (359, 366, 27, 18), (472, 625, 317, 143), (626, 319, 321, 627), (36, 45, 367), (28, 36, 367, 360), (19, 28, 360, 352), (3, 19, 352, 337), (329, 3, 337, 633), (2, 329, 633, 336), (104, 2, 336, 418), (134, 445, 133), (134, 111, 424, 445), (111, 104, 418, 424), (162, 737, 143, 163), (658, 659, 642, 640), (363, 643, 641, 355), (647, 659, 643, 363), (646, 658, 640, 356), (355, 641, 658, 646), (364, 642, 659, 647), (641, 643, 659, 658), (340, 635, 657, 644), (411, 415, 656, 655), (380, 649, 650, 386), (355, 646, 645, 341), (403, 407, 654, 653), (407, 411, 655, 654), (398, 652, 653, 631), (391, 651, 650, 385), (397, 652, 651, 391), (364, 647, 648, 372), (635, 341, 645, 657), (683, 691, 649, 380), (6, 660, 673, 331), (94, 671, 672, 100), (51, 59, 666, 665), (22, 7, 661, 662), (82, 669, 670, 88), (88, 670, 671, 94), (75, 326, 669, 668), (66, 58, 666, 667), (74, 66, 667, 668), (32, 41, 664, 663), (22, 662, 663, 31), (331, 673, 661, 7), (675, 51, 665, 692), (10, 660, 105, 106), (477, 481, 340), (419, 477, 340, 644), (344, 420, 419, 644), (41, 675, 692, 664), (372, 648, 691, 683), (372, 683, 690, 629), (374, 685, 674, 35), (368, 367, 689, 687), (370, 369, 686, 684), (369, 368, 687, 686), (373, 688, 685, 374), (629, 690, 688, 373), (648, 370, 684, 691), (41, 324, 682, 675), (37, 679, 681, 36), (39, 676, 678, 38), (38, 678, 679, 37), (42, 43, 677, 680), (324, 42, 680, 682), (43, 35, 674, 677), (664, 692, 676, 39), (455, 456, 697, 698), (444, 455, 698, 696), (456, 454, 695, 697), (443, 442, 693, 694), (442, 444, 696, 693), (454, 443, 694, 695), (145, 704, 703, 146), (132, 702, 704, 145), (146, 703, 701, 144), (131, 700, 699, 130), (130, 699, 702, 132), (144, 701, 700, 131), (704, 710, 707, 703), (702, 709, 710, 704), (703, 707, 706, 701), (700, 708, 705, 699), (699, 705, 709, 702), (701, 706, 708, 700), (698, 697, 713, 716), (696, 698, 716, 715), (697, 695, 712, 713), (694, 693, 711, 714), (693, 696, 715, 711), (695, 694, 714, 712), (720, 717, 718, 719), (724, 723, 722, 721), (440, 722, 723, 474), (441, 721, 722, 440), (164, 129, 717, 720), (128, 165, 719, 718), (129, 128, 718, 717), (121, 120, 166, 167), (123, 122, 120, 121), (474, 723, 476), (473, 475, 724), (724, 475, 476, 723), (433, 476, 475, 432), (435, 433, 432, 434), (149, 730, 729, 151), (152, 728, 727, 150), (151, 729, 728, 152), (147, 726, 730, 149), (150, 727, 725, 148), (148, 725, 726, 147), (459, 461, 735, 736), (462, 460, 733, 734), (461, 462, 734, 735), (457, 459, 736, 732), (460, 458, 731, 733), (458, 457, 732, 731), (471, 472, 143, 737), (162, 161, 737), (471, 737, 470), (159, 737, 161, 160), (469, 470, 737, 159), (190, 186, 741, 738), (183, 743, 739, 182), (176, 740, 743, 183), (182, 739, 738, 181, 180), (176, 179, 742, 740), (175, 741, 742, 179), (499, 744, 747, 495), (492, 491, 745, 749), (485, 492, 749, 746), (491, 489, 490, 744, 745), (485, 746, 748, 488), (484, 488, 748, 747), (198, 754, 750, 202), (193, 753, 755, 192), (192, 755, 751, 197), (194, 196, 754), (193, 194, 752, 753), (197, 751, 750, 195), (507, 511, 756, 760), (502, 501, 761, 759), (501, 506, 757, 761), (752, 194, 754), (502, 759, 758, 503), (506, 504, 756, 757), (514, 486, 516), (515, 517, 487), (516, 486, 487, 517), (200, 188, 177, 178), (206, 178, 208), (205, 207, 177), (207, 208, 178, 177), (762, 416, 765), (763, 762, 765, 766), (415, 766, 765, 656), (98, 763, 766, 414), (414, 766, 415), (416, 762, 417), (656, 765, 416), (101, 102, 762), (417, 762, 97), (102, 97, 762), (762, 764, 101), (672, 101, 764), (763, 767, 764, 762), (100, 672, 764, 767), (98, 99, 767, 763), (99, 100, 767), (758, 760, 503), (503, 760, 505), (205, 199, 207), (199, 205, 204), (512, 486, 513), (486, 512, 497), (102, 101, 96), (417, 413, 416), (412, 416, 413), (95, 96, 101), (375, 384, 376), (46, 47, 57), (56, 769, 57), (56, 384, 768), (65, 64, 56), (56, 64, 390), (57, 769, 46), (384, 375, 768), (45, 46, 769), (45, 768, 375)])
me_cylinder.polygons.foreach_set('material_index', [0, 0, 0, 0, 1, 0, 0, 1, 1, 2, 0, 2, 0, 0, 0, 0, 0, 0, 0, 0, 0, 0, 0, 0, 0, 0, 0, 0, 1, 0, 0, 0, 0, 1, 0, 0, 0, 0, 0, 0, 0, 0, 0, 0, 0, 0, 0, 0, 0, 1, 1, 3, 1, 0, 0, 0, 0, 0, 0, 0, 0, 0, 1, 0, 0, 0, 0, 1, 0, 0, 0, 0, 1, 0, 1, 1, 0, 1, 2, 0, 0, 0, 0, 0, 0, 0, 0, 0, 0, 2, 0, 2, 2, 2, 0, 0, 0, 0, 2, 0, 0, 0, 0, 0, 0, 0, 0, 1, 0, 0, 0, 1, 0, 0, 0, 0, 1, 0, 0, 0, 2, 2, 0, 1, 1, 2, 0, 0, 0, 0, 2, 0, 0, 2, 2, 0, 0, 2, 2, 2, 0, 0, 0, 1, 0, 0, 0, 1, 0, 0, 0, 0, 0, 0, 0, 2, 0, 0, 0, 0, 0, 2, 0, 0, 0, 0, 2, 0, 0, 2, 0, 1, 0, 2, 0, 1, 2, 2, 0, 1, 2, 2, 0, 1, 2, 2, 0, 1, 2, 3, 3, 3, 3, 3, 3, 3, 3, 3, 3, 3, 3, 3, 3, 3, 3, 3, 3, 3, 3, 3, 3, 3, 3, 3, 3, 3, 3, 3, 3, 3, 3, 3, 3, 3, 3, 3, 3, 3, 3, 3, 3, 3, 3, 3, 3, 3, 3, 3, 3, 3, 3, 3, 3, 3, 3, 3, 3, 3, 3, 3, 3, 3, 3, 3, 3, 3, 3, 3, 3, 3, 3, 3, 3, 3, 3, 3, 3, 3, 3, 3, 3, 3, 3, 3, 3, 1, 2, 0, 2, 0, 0, 0, 0, 0, 0, 0, 0, 1, 0, 0, 0, 0, 0, 0, 0, 0, 0, 0, 0, 0, 0, 0, 0, 1, 0, 0, 0, 1, 2, 0, 2, 0, 0, 0, 0, 0, 0, 0, 0, 0, 0, 0, 0, 0, 0, 0, 0, 1, 1, 0, 0, 0, 1, 0, 0, 0, 0, 0, 0, 0, 0, 0, 0, 0, 0, 0, 0, 0, 0, 3, 1, 0, 0, 0, 0, 0, 0, 0, 0, 0, 1, 0, 0, 0, 0, 1, 0, 0, 0, 0, 1, 0, 1, 1, 0, 1, 2, 0, 0, 0, 0, 0, 0, 0, 0, 0, 0, 2, 0, 2, 2, 2, 2, 0, 0, 0, 0, 2, 0, 0, 0, 0, 0, 0, 0, 0, 1, 0, 0, 0, 1, 0, 0, 0, 0, 1, 0, 0, 0, 2, 2, 0, 1, 1, 2, 0, 0, 0, 0, 2, 0, 0, 2, 2, 0, 0, 2, 2, 2, 0, 0, 0, 1, 0, 0, 0, 1, 0, 0, 0, 0, 0, 0, 0, 2, 0, 0, 0, 0, 0, 2, 0, 0, 0, 0, 2, 0, 0, 2, 0, 1, 0, 2, 0, 1, 2, 2, 0, 1, 2, 2, 0, 1, 2, 2, 0, 1, 2, 3, 3, 3, 3, 3, 3, 3, 3, 3, 3, 3, 3, 3, 3, 3, 3, 3, 3, 3, 3, 3, 3, 3, 3, 3, 3, 3, 3, 3, 3, 3, 3, 3, 3, 3, 3, 3, 3, 3, 3, 3, 3, 3, 3, 3, 3, 3, 3, 3, 3, 3, 3, 3, 3, 3, 3, 3, 3, 3, 3, 3, 3, 3, 3, 3, 3, 3, 3, 3, 3, 3, 3, 3, 3, 3, 3, 3, 3, 3, 3, 3, 3, 3, 3, 3, 3, 1, 2, 0, 0, 0, 1, 0, 0, 0, 0, 0, 1, 0, 0, 0, 0, 0, 0, 0, 0, 0, 0, 0, 0, 0, 1, 2, 0, 0, 1, 1, 1, 1, 1, 1, 1, 1, 1, 0, 0, 0, 0, 0, 0, 0, 0, 1, 0, 0, 0, 1, 0, 0, 0, 0, 0, 0, 0, 1, 0, 0, 0, 1, 0, 0, 0, 0, 0, 0, 0, 0, 0, 0, 0, 0, 0, 0, 0, 0, 0, 0, 0, 0, 0, 0, 0, 0, 0, 0, 0, 0, 0, 0, 0, 0, 0, 0, 0, 0, 0, 0, 0, 0, 0, 1, 0, 0, 0, 0, 0, 1, 0, 0, 0, 0, 0, 0, 0, 2, 0, 2, 2, 0, 2, 2, 2, 2, 2, 2, 2, 1, 0, 0, 1, 0, 0, 1, 0, 0, 1, 0, 0, 1, 1, 1, 1, 1, 0, 1, 0, 0, 0, 0, 0, 1, 0, 0, 0, 0, 0, 0, 0, 0, 1, 0, 0, 0, 0, 0, 1, 0, 2, 2, 2, 2, 2, 2, 2, 2, 2, 1, 2, 1, 2, 1, 2, 2, 2, 2, 1, 2, 1, 2, 1, 0, 0, 2, 2, 2, 2, 0, 0, 0, 0, 0, 0, 1, 1, 1, 1, 1, 1, 1, 1])
me_cylinder.materials.append(mat_fur)
me_cylinder.materials.append(mat_fur2)
me_cylinder.materials.append(mat_black)
me_cylinder.materials.append(mat_antlers)
me_cylinder.use_remesh_preserve_volume = False
me_cylinder.use_remesh_preserve_attributes = False
me_cylinder.use_mirror_vertex_groups = False
me_cylinder.update()
arm_armature = bpy.data.armatures.new('Armature')  # bones are not reproduced

# ---- objects
ob_armature = bpy.data.objects.new('Armature', arm_armature)
ob_area = bpy.data.objects.new('Area', light_area)
ob_cylinder = bpy.data.objects.new('Cylinder', me_cylinder)
ob_camera = bpy.data.objects.new('Camera', cam_camera)

# ---- transforms, parenting, visibility, modifiers, constraints
ob_armature.location = (-1.916, -2.523, 1.27)
ob_armature.rotation_euler = (0.0, -0.0, -0.1041)
ob_armature.lineart.crease_threshold = 0.0
ob_area.location = (35.54, 0.995, 20.94)
ob_area.rotation_euler = (1.333e-07, 1.045, 2.315e-07)
ob_area.lineart.crease_threshold = 0.0
ob_cylinder.location = (0.1315, -0.09986, 0.1479)
ob_cylinder.rotation_euler = (1.571, -0.0, -0.1041)
ob_cylinder.scale = (0.8352, 0.9336, 0.7032)
ob_cylinder.lineart.crease_threshold = 0.0
ob_camera.location = (9.545, -12.45, 5.31)
ob_camera.rotation_euler = (1.234, -0.04857, 0.668)
ob_camera.scale = (1.0, 1.0, 1.0)
ob_camera.lock_rotations_4d = False
ob_camera.empty_display_type = 'ARROWS'
ob_camera.color = (0.0, 0.0, 0.0, 0.0)
ob_camera.display_type = 'WIRE'
ob_camera.lineart.crease_threshold = 0.0

# ---- collection membership
col_collection_1.objects.link(ob_armature)
col_collection_1.objects.link(ob_area)
col_collection_1.objects.link(ob_cylinder)
col_collection_1.objects.link(ob_camera)

# ---- scene / render settings (as saved in the file)
scene.camera = ob_camera
scene.frame_start = 1; scene.frame_end = 250; scene.frame_set(13)
scene.render.engine = 'BLENDER_EEVEE_NEXT'
scene.render.resolution_percentage = 50
scene.render.dither_intensity = 0.0
scene.cycles.use_denoising = False
scene.cycles.samples = 10
scene.cycles.sampling_pattern = 'TABULATED_SOBOL'
scene.cycles.light_sampling_threshold = 0.0
scene.cycles.use_adaptive_sampling = False
scene.cycles.use_light_tree = False
scene.cycles.blur_glossy = 0.0
scene.cycles.pixel_filter_type = 'GAUSSIAN'
scene.cycles.sample_clamp_indirect = 0.0
scene.view_settings.view_transform = 'Standard'
bpy.context.view_layer.update()
